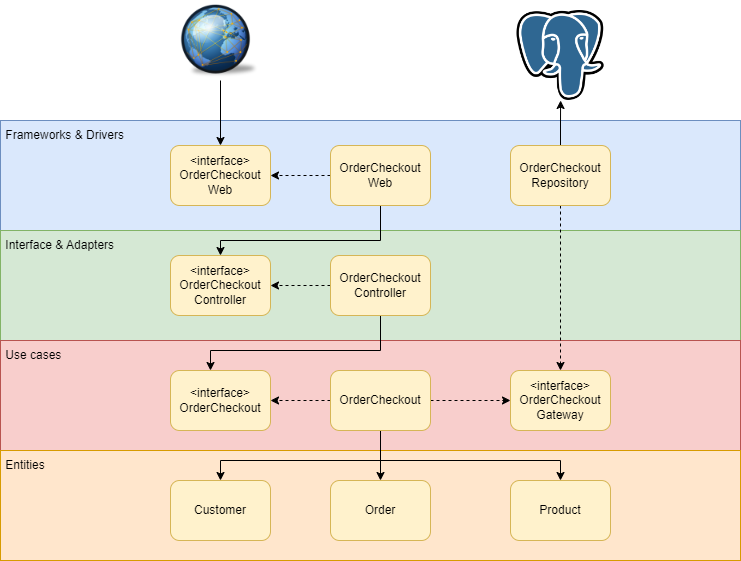

The diagram above was exported from draw.io. Its source (the exported page's mxGraphModel, read from the mxfile embedded in the PNG):
<mxGraphModel dx="2954" dy="1132" grid="1" gridSize="10" guides="1" tooltips="1" connect="1" arrows="1" fold="1" page="1" pageScale="1" pageWidth="850" pageHeight="1100" math="0" shadow="0">
  <root>
    <mxCell id="0" />
    <mxCell id="1" parent="0" />
    <mxCell id="jpjdvhlyKUa0eA7SJBsU-2" value="" style="rounded=0;whiteSpace=wrap;html=1;fillColor=#dae8fc;strokeColor=#6c8ebf;" parent="1" vertex="1">
      <mxGeometry x="70" y="580" width="740" height="110" as="geometry" />
    </mxCell>
    <mxCell id="jpjdvhlyKUa0eA7SJBsU-3" value="" style="rounded=0;whiteSpace=wrap;html=1;fillColor=#d5e8d4;strokeColor=#82b366;" parent="1" vertex="1">
      <mxGeometry x="70" y="690" width="740" height="110" as="geometry" />
    </mxCell>
    <mxCell id="jpjdvhlyKUa0eA7SJBsU-4" value="" style="rounded=0;whiteSpace=wrap;html=1;fillColor=#f8cecc;strokeColor=#b85450;" parent="1" vertex="1">
      <mxGeometry x="70" y="800" width="740" height="110" as="geometry" />
    </mxCell>
    <mxCell id="jpjdvhlyKUa0eA7SJBsU-5" value="" style="rounded=0;whiteSpace=wrap;html=1;fillColor=#ffe6cc;strokeColor=#d79b00;" parent="1" vertex="1">
      <mxGeometry x="70" y="910" width="740" height="110" as="geometry" />
    </mxCell>
    <mxCell id="jpjdvhlyKUa0eA7SJBsU-6" value="&amp;nbsp;Frameworks &amp;amp; Drivers" style="text;html=1;strokeColor=none;fillColor=none;align=left;verticalAlign=middle;whiteSpace=wrap;rounded=0;" parent="1" vertex="1">
      <mxGeometry x="70" y="580" width="140" height="30" as="geometry" />
    </mxCell>
    <mxCell id="jpjdvhlyKUa0eA7SJBsU-7" value="&amp;nbsp;Interface &amp;amp; Adapters" style="text;html=1;strokeColor=none;fillColor=none;align=left;verticalAlign=middle;whiteSpace=wrap;rounded=0;" parent="1" vertex="1">
      <mxGeometry x="70" y="690" width="140" height="30" as="geometry" />
    </mxCell>
    <mxCell id="jpjdvhlyKUa0eA7SJBsU-8" value="&amp;nbsp;Use cases" style="text;html=1;strokeColor=none;fillColor=none;align=left;verticalAlign=middle;whiteSpace=wrap;rounded=0;" parent="1" vertex="1">
      <mxGeometry x="70" y="800" width="140" height="30" as="geometry" />
    </mxCell>
    <mxCell id="jpjdvhlyKUa0eA7SJBsU-9" value="&amp;nbsp;Entities" style="text;html=1;strokeColor=none;fillColor=none;align=left;verticalAlign=middle;whiteSpace=wrap;rounded=0;" parent="1" vertex="1">
      <mxGeometry x="70" y="910" width="140" height="30" as="geometry" />
    </mxCell>
    <mxCell id="jpjdvhlyKUa0eA7SJBsU-10" value="Customer" style="rounded=1;whiteSpace=wrap;html=1;fillColor=#fff2cc;strokeColor=#d6b656;" parent="1" vertex="1">
      <mxGeometry x="240" y="940" width="100" height="60" as="geometry" />
    </mxCell>
    <mxCell id="jpjdvhlyKUa0eA7SJBsU-11" value="Order" style="rounded=1;whiteSpace=wrap;html=1;fillColor=#fff2cc;strokeColor=#d6b656;" parent="1" vertex="1">
      <mxGeometry x="400" y="940" width="100" height="60" as="geometry" />
    </mxCell>
    <mxCell id="jpjdvhlyKUa0eA7SJBsU-12" value="Product" style="rounded=1;whiteSpace=wrap;html=1;fillColor=#fff2cc;strokeColor=#d6b656;" parent="1" vertex="1">
      <mxGeometry x="580" y="940" width="100" height="60" as="geometry" />
    </mxCell>
    <mxCell id="jpjdvhlyKUa0eA7SJBsU-15" style="edgeStyle=orthogonalEdgeStyle;rounded=0;orthogonalLoop=1;jettySize=auto;html=1;entryX=0.5;entryY=0;entryDx=0;entryDy=0;exitX=0.5;exitY=1;exitDx=0;exitDy=0;" parent="1" source="jpjdvhlyKUa0eA7SJBsU-13" target="jpjdvhlyKUa0eA7SJBsU-11" edge="1">
      <mxGeometry relative="1" as="geometry">
        <Array as="points">
          <mxPoint x="450" y="905" />
          <mxPoint x="450" y="905" />
        </Array>
      </mxGeometry>
    </mxCell>
    <mxCell id="jpjdvhlyKUa0eA7SJBsU-36" style="edgeStyle=orthogonalEdgeStyle;rounded=0;orthogonalLoop=1;jettySize=auto;html=1;" parent="1" source="jpjdvhlyKUa0eA7SJBsU-13" target="jpjdvhlyKUa0eA7SJBsU-10" edge="1">
      <mxGeometry relative="1" as="geometry">
        <Array as="points">
          <mxPoint x="450" y="920" />
          <mxPoint x="290" y="920" />
        </Array>
      </mxGeometry>
    </mxCell>
    <mxCell id="jpjdvhlyKUa0eA7SJBsU-37" style="edgeStyle=orthogonalEdgeStyle;rounded=0;orthogonalLoop=1;jettySize=auto;html=1;" parent="1" source="jpjdvhlyKUa0eA7SJBsU-13" target="jpjdvhlyKUa0eA7SJBsU-12" edge="1">
      <mxGeometry relative="1" as="geometry">
        <Array as="points">
          <mxPoint x="450" y="920" />
          <mxPoint x="630" y="920" />
        </Array>
      </mxGeometry>
    </mxCell>
    <mxCell id="jpjdvhlyKUa0eA7SJBsU-38" style="edgeStyle=orthogonalEdgeStyle;rounded=0;orthogonalLoop=1;jettySize=auto;html=1;dashed=1;" parent="1" source="jpjdvhlyKUa0eA7SJBsU-13" target="jpjdvhlyKUa0eA7SJBsU-34" edge="1">
      <mxGeometry relative="1" as="geometry" />
    </mxCell>
    <mxCell id="jvKZTHHzhvyN17ddrTkh-3" style="edgeStyle=orthogonalEdgeStyle;rounded=0;orthogonalLoop=1;jettySize=auto;html=1;dashed=1;" parent="1" source="jpjdvhlyKUa0eA7SJBsU-13" target="jpjdvhlyKUa0eA7SJBsU-17" edge="1">
      <mxGeometry relative="1" as="geometry" />
    </mxCell>
    <mxCell id="jpjdvhlyKUa0eA7SJBsU-13" value="OrderCheckout" style="rounded=1;whiteSpace=wrap;html=1;fillColor=#fff2cc;strokeColor=#d6b656;" parent="1" vertex="1">
      <mxGeometry x="400" y="830" width="100" height="60" as="geometry" />
    </mxCell>
    <mxCell id="jpjdvhlyKUa0eA7SJBsU-17" value="&amp;lt;interface&amp;gt;&lt;br&gt;OrderCheckout" style="rounded=1;whiteSpace=wrap;html=1;fillColor=#fff2cc;strokeColor=#d6b656;" parent="1" vertex="1">
      <mxGeometry x="240" y="830" width="100" height="60" as="geometry" />
    </mxCell>
    <mxCell id="jpjdvhlyKUa0eA7SJBsU-26" style="edgeStyle=orthogonalEdgeStyle;rounded=0;orthogonalLoop=1;jettySize=auto;html=1;" parent="1" source="jpjdvhlyKUa0eA7SJBsU-23" target="jpjdvhlyKUa0eA7SJBsU-17" edge="1">
      <mxGeometry relative="1" as="geometry">
        <Array as="points">
          <mxPoint x="450" y="810" />
          <mxPoint x="280" y="810" />
        </Array>
      </mxGeometry>
    </mxCell>
    <mxCell id="jvKZTHHzhvyN17ddrTkh-1" style="edgeStyle=orthogonalEdgeStyle;rounded=0;orthogonalLoop=1;jettySize=auto;html=1;dashed=1;" parent="1" source="jpjdvhlyKUa0eA7SJBsU-23" target="jpjdvhlyKUa0eA7SJBsU-25" edge="1">
      <mxGeometry relative="1" as="geometry" />
    </mxCell>
    <mxCell id="jpjdvhlyKUa0eA7SJBsU-23" value="OrderCheckout&lt;br&gt;Controller" style="rounded=1;whiteSpace=wrap;html=1;fillColor=#fff2cc;strokeColor=#d6b656;" parent="1" vertex="1">
      <mxGeometry x="400" y="715" width="100" height="60" as="geometry" />
    </mxCell>
    <mxCell id="jpjdvhlyKUa0eA7SJBsU-25" value="&amp;lt;interface&amp;gt;&lt;br&gt;OrderCheckout&lt;br&gt;Controller" style="rounded=1;whiteSpace=wrap;html=1;fillColor=#fff2cc;strokeColor=#d6b656;" parent="1" vertex="1">
      <mxGeometry x="240" y="715" width="100" height="60" as="geometry" />
    </mxCell>
    <mxCell id="jpjdvhlyKUa0eA7SJBsU-28" value="&amp;lt;interface&amp;gt;&lt;br&gt;OrderCheckout&lt;br&gt;Web" style="rounded=1;whiteSpace=wrap;html=1;fillColor=#fff2cc;strokeColor=#d6b656;" parent="1" vertex="1">
      <mxGeometry x="240" y="605" width="100" height="60" as="geometry" />
    </mxCell>
    <mxCell id="jpjdvhlyKUa0eA7SJBsU-31" style="edgeStyle=orthogonalEdgeStyle;rounded=0;orthogonalLoop=1;jettySize=auto;html=1;" parent="1" source="jpjdvhlyKUa0eA7SJBsU-29" target="jpjdvhlyKUa0eA7SJBsU-25" edge="1">
      <mxGeometry relative="1" as="geometry">
        <Array as="points">
          <mxPoint x="450" y="700" />
          <mxPoint x="290" y="700" />
        </Array>
      </mxGeometry>
    </mxCell>
    <mxCell id="FGJfQKRMExgFF6NdTRLM-1" style="edgeStyle=orthogonalEdgeStyle;rounded=0;orthogonalLoop=1;jettySize=auto;html=1;dashed=1;" edge="1" parent="1" source="jpjdvhlyKUa0eA7SJBsU-29" target="jpjdvhlyKUa0eA7SJBsU-28">
      <mxGeometry relative="1" as="geometry" />
    </mxCell>
    <mxCell id="jpjdvhlyKUa0eA7SJBsU-29" value="OrderCheckout&lt;br&gt;Web" style="rounded=1;whiteSpace=wrap;html=1;fillColor=#fff2cc;strokeColor=#d6b656;" parent="1" vertex="1">
      <mxGeometry x="400" y="605" width="100" height="60" as="geometry" />
    </mxCell>
    <mxCell id="jpjdvhlyKUa0eA7SJBsU-35" style="edgeStyle=orthogonalEdgeStyle;rounded=0;orthogonalLoop=1;jettySize=auto;html=1;dashed=1;" parent="1" source="jpjdvhlyKUa0eA7SJBsU-32" target="jpjdvhlyKUa0eA7SJBsU-34" edge="1">
      <mxGeometry relative="1" as="geometry" />
    </mxCell>
    <mxCell id="jpjdvhlyKUa0eA7SJBsU-43" style="edgeStyle=orthogonalEdgeStyle;rounded=0;orthogonalLoop=1;jettySize=auto;html=1;" parent="1" source="jpjdvhlyKUa0eA7SJBsU-32" target="jpjdvhlyKUa0eA7SJBsU-42" edge="1">
      <mxGeometry relative="1" as="geometry" />
    </mxCell>
    <mxCell id="jpjdvhlyKUa0eA7SJBsU-32" value="OrderCheckout&lt;br&gt;Repository" style="rounded=1;whiteSpace=wrap;html=1;fillColor=#fff2cc;strokeColor=#d6b656;" parent="1" vertex="1">
      <mxGeometry x="580" y="605" width="100" height="60" as="geometry" />
    </mxCell>
    <mxCell id="jpjdvhlyKUa0eA7SJBsU-34" value="&amp;lt;interface&amp;gt;&lt;br&gt;OrderCheckout&lt;br&gt;Gateway" style="rounded=1;whiteSpace=wrap;html=1;fillColor=#fff2cc;strokeColor=#d6b656;" parent="1" vertex="1">
      <mxGeometry x="580" y="830" width="100" height="60" as="geometry" />
    </mxCell>
    <mxCell id="jpjdvhlyKUa0eA7SJBsU-41" style="edgeStyle=orthogonalEdgeStyle;rounded=0;orthogonalLoop=1;jettySize=auto;html=1;" parent="1" source="jpjdvhlyKUa0eA7SJBsU-40" target="jpjdvhlyKUa0eA7SJBsU-28" edge="1">
      <mxGeometry relative="1" as="geometry" />
    </mxCell>
    <mxCell id="jpjdvhlyKUa0eA7SJBsU-40" value="" style="shape=image;verticalLabelPosition=bottom;labelBackgroundColor=default;verticalAlign=top;aspect=fixed;imageAspect=0;image=https://cdn4.iconfinder.com/data/icons/STROKE/networking/png/400/internet.png;" parent="1" vertex="1">
      <mxGeometry x="250" y="460" width="80" height="80" as="geometry" />
    </mxCell>
    <mxCell id="jpjdvhlyKUa0eA7SJBsU-42" value="" style="shape=image;verticalLabelPosition=bottom;labelBackgroundColor=default;verticalAlign=top;aspect=fixed;imageAspect=0;image=https://upload.wikimedia.org/wikipedia/commons/thumb/2/29/Postgresql_elephant.svg/640px-Postgresql_elephant.svg.png;" parent="1" vertex="1">
      <mxGeometry x="586.37" y="470" width="87.27" height="90" as="geometry" />
    </mxCell>
  </root>
</mxGraphModel>